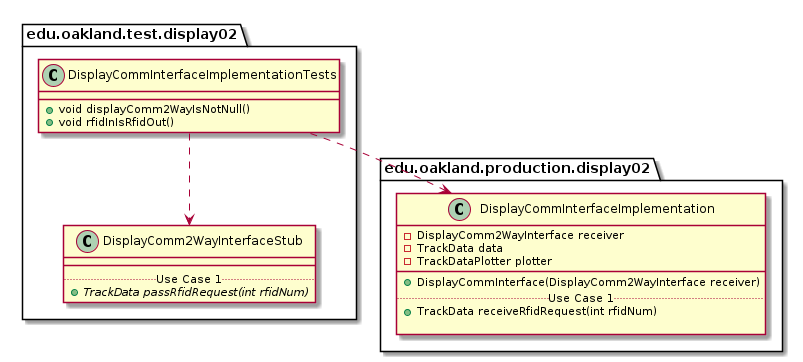

The diagram above was rendered by PlantUML. Its source (embedded in the PNG):
@startuml DisplayCommInterfaceImplementationTests_DirectDependencies


package edu.oakland.test.display02 {
    class DisplayCommInterfaceImplementationTests {
        + void displayComm2WayIsNotNull()
        + void rfidInIsRfidOut()

    }
}



package edu.oakland.test.display02 {
    class DisplayComm2WayInterfaceStub {
        __
        .. Use Case 1 ..
        {abstract} + TrackData passRfidRequest(int rfidNum)
    }
}

DisplayCommInterfaceImplementationTests ..> DisplayComm2WayInterfaceStub


package edu.oakland.production.display02 {
    class DisplayCommInterfaceImplementation {
        - DisplayComm2WayInterface receiver
        - TrackData data
        - TrackDataPlotter plotter
        __
        + DisplayCommInterface(DisplayComm2WayInterface receiver)
        .. Use Case 1 ..
        + TrackData receiveRfidRequest(int rfidNum)
        
    }
}

DisplayCommInterfaceImplementationTests ..> DisplayCommInterfaceImplementation



@enduml